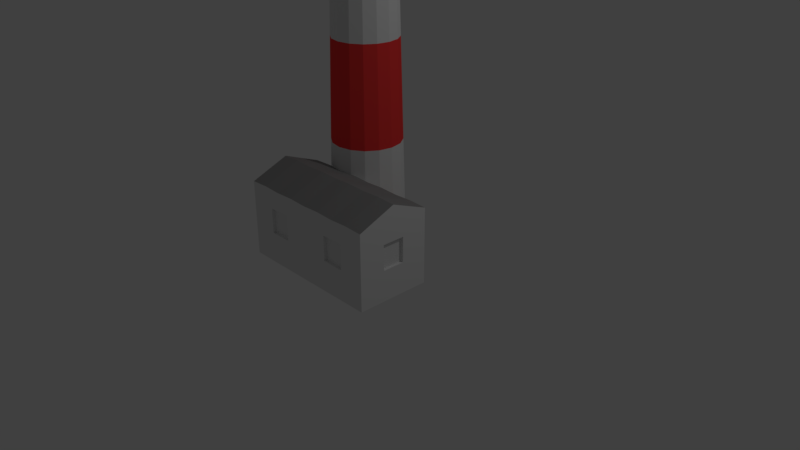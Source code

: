 # Source: lighthouse.blend  (saved by Blender 2.79.0; exported with 4.5.12 LTS)
import bpy
from mathutils import Matrix  # noqa: F401  (used for matrix-valued properties, if any)

bpy.ops.wm.read_factory_settings(use_empty=True)
scene = bpy.context.scene
scene.name = 'Scene'

# ---- collections
col_collection_1 = bpy.data.collections.new('Collection 1'); scene.collection.children.link(col_collection_1)

# ---- materials (node trees are filled in below, after node groups)
mat_white = bpy.data.materials.new('white')
mat_white.alpha_threshold = 0.0
mat_white.use_transparent_shadow = False
mat_white.roughness = 0.5
mat_grey = bpy.data.materials.new('grey')
mat_grey.alpha_threshold = 0.0
mat_grey.use_transparent_shadow = False
mat_grey.diffuse_color = (1.0, 0.0513, 0.04927, 1.0)
mat_grey.roughness = 0.5
mat_roof = bpy.data.materials.new('roof')
mat_roof.alpha_threshold = 0.0
mat_roof.use_transparent_shadow = False
mat_roof.diffuse_color = (0.3111, 0.3111, 0.3111, 1.0)
mat_roof.roughness = 0.5
mat_roof.specular_intensity = 0.09517
mat_door = bpy.data.materials.new('door')
mat_door.alpha_threshold = 0.0
mat_door.use_transparent_shadow = False
mat_door.diffuse_color = (0.8, 0.2954, 0.04497, 1.0)
mat_door.roughness = 0.5
mat_door.specular_intensity = 0.2462
mat_window = bpy.data.materials.new('window')
mat_window.alpha_threshold = 0.0
mat_window.use_transparent_shadow = False
mat_window.roughness = 0.5
mat_window.specular_intensity = 1.0

# ---- material node trees

# ---- world
world_world = bpy.data.worlds.new('World'); scene.world = world_world
world_world.color = (0.05088, 0.05088, 0.05088)
world_world.use_sun_shadow = False
world_world.sun_shadow_jitter_overblur = 0.0
world_world.cycles.sampling_method = 'MANUAL'

# ---- cameras
cam_camera = bpy.data.cameras.new('Camera')
cam_camera.clip_end = 100.0
cam_camera.lens = 35.0
cam_camera.sensor_width = 32.0
cam_camera.sensor_height = 18.0
cam_camera.ortho_scale = 7.314
cam_camera.dof.focus_distance = 0.0
cam_camera.dof.aperture_fstop = 128.0

# ---- lights
light_lamp = bpy.data.lights.new('Lamp', 'POINT')
light_lamp.transmission_factor = 0.0
light_lamp.cutoff_distance = 30.0
light_lamp.energy = 100.0
light_lamp.shadow_buffer_clip_start = 1.001
light_lamp.shadow_soft_size = 0.1
light_lamp.shadow_maximum_resolution = 0.006
light_lamp.use_absolute_resolution = True

# ---- meshes
me_cube_000 = bpy.data.meshes.new('Cube.000')
me_cube_000.from_pydata([(-0.5, 1.375, 8.0), (-0.3316, 1.342, 8.0), (-0.4996, 1.431, -5.824e-05), (-0.5003, 1.332, 8.0), (-0.3089, 1.396, -1.905e-05), (-0.3469, 1.305, 8.0), (-0.1464, 1.289, 0.0), (-0.2172, 1.218, 8.0), (-0.03806, 1.127, 0.0), (-0.1304, 1.088, 8.0), (0.0, 0.9354, 0.0), (-0.1, 0.9354, 8.0), (-0.03806, 0.744, 0.0), (-0.1304, 0.7823, 8.0), (-0.1464, 0.5818, 0.0), (-0.2172, 0.6525, 8.0), (-0.3087, 0.4734, 0.0), (-0.3469, 0.5658, 8.0), (-0.5, 0.4354, 0.0), (-0.5, 0.5354, 8.0), (-0.6913, 0.4734, 0.0), (-0.6531, 0.5658, 8.0), (-0.8536, 0.5818, 0.0), (-0.7828, 0.6525, 8.0), (-0.9619, 0.744, 0.0), (-0.8696, 0.7823, 8.0), (-1.0, 0.9354, 0.0), (-0.9, 0.9354, 8.0), (-0.9619, 1.127, 0.0), (-0.8696, 1.088, 8.0), (-0.8536, 1.289, 0.0), (-0.7828, 1.218, 8.0), (-0.6911, 1.396, -1.758e-05), (-0.653, 1.304, 8.0), (-0.1889, 1.247, 8.0), (-0.09349, 1.104, 8.0), (-0.06, 0.9354, 8.0), (-0.09349, 0.767, 8.0), (-0.1889, 0.6243, 8.0), (-0.3316, 0.5289, 8.0), (-0.5, 0.4954, 8.0), (-0.6684, 0.5289, 8.0), (-0.8111, 0.6243, 8.0), (-0.9065, 0.767, 8.0), (-0.94, 0.9354, 8.0), (-0.9065, 1.104, 8.0), (-0.8111, 1.247, 8.0), (-0.6684, 1.342, 8.0), (-0.5, 1.222, 8.08), (-0.6096, 1.2, 8.08), (-0.7025, 1.138, 8.08), (-0.7646, 1.045, 8.08), (-0.7864, 0.9354, 8.08), (-0.7646, 0.8258, 8.08), (-0.7025, 0.7329, 8.08), (-0.6096, 0.6708, 8.08), (-0.5, 0.649, 8.08), (-0.3904, 0.6708, 8.08), (-0.2975, 0.7329, 8.08), (-0.2354, 0.8258, 8.08), (-0.2136, 0.9354, 8.08), (-0.2354, 1.045, 8.08), (-0.2975, 1.138, 8.08), (-0.3904, 1.2, 8.08), (-0.5, 1.375, 8.08), (-0.6684, 1.342, 8.08), (-0.8111, 1.247, 8.08), (-0.9065, 1.104, 8.08), (-0.94, 0.9354, 8.08), (-0.9065, 0.767, 8.08), (-0.8111, 0.6243, 8.08), (-0.6684, 0.5289, 8.08), (-0.5, 0.4954, 8.08), (-0.3316, 0.5289, 8.08), (-0.1889, 0.6243, 8.08), (-0.09349, 0.767, 8.08), (-0.06, 0.9354, 8.08), (-0.09349, 1.104, 8.08), (-0.1889, 1.247, 8.08), (-0.3316, 1.342, 8.08), (-0.5, 1.222, 9.08), (-0.6096, 1.2, 9.08), (-0.7025, 1.138, 9.08), (-0.7646, 1.045, 9.08), (-0.7864, 0.9354, 9.08), (-0.7646, 0.8258, 9.08), (-0.7025, 0.7329, 9.08), (-0.6096, 0.6708, 9.08), (-0.5, 0.649, 9.08), (-0.3904, 0.6708, 9.08), (-0.2975, 0.7329, 9.08), (-0.2354, 0.8258, 9.08), (-0.2136, 0.9354, 9.08), (-0.2354, 1.045, 9.08), (-0.2975, 1.138, 9.08), (-0.3904, 1.2, 9.08), (-0.5, 1.25, 9.1), (-0.6205, 1.226, 9.1), (-0.7227, 1.158, 9.1), (-0.791, 1.056, 9.1), (-0.815, 0.9354, 9.1), (-0.791, 0.8148, 9.1), (-0.7227, 0.7127, 9.1), (-0.6205, 0.6444, 9.1), (-0.5, 0.6204, 9.1), (-0.3795, 0.6444, 9.1), (-0.2773, 0.7127, 9.1), (-0.209, 0.8148, 9.1), (-0.185, 0.9354, 9.1), (-0.209, 1.056, 9.1), (-0.2773, 1.158, 9.1), (-0.3795, 1.226, 9.1), (-0.5, 0.9354, 9.436), (-0.4997, 1.397, 2.667), (-0.5004, 1.364, 5.333), (-0.3342, 1.335, 5.333), (-0.3216, 1.366, 2.667), (-0.1936, 1.242, 5.333), (-0.17, 1.265, 2.667), (-0.09965, 1.101, 5.333), (-0.06886, 1.114, 2.667), (-0.06667, 0.9354, 5.333), (-0.03333, 0.9354, 2.667), (-0.09965, 0.7696, 5.333), (-0.06886, 0.7568, 2.667), (-0.1936, 0.629, 5.333), (-0.17, 0.6054, 2.667), (-0.3342, 0.535, 5.333), (-0.3214, 0.5042, 2.667), (-0.5, 0.5021, 5.333), (-0.5, 0.4687, 2.667), (-0.6658, 0.535, 5.333), (-0.6786, 0.5042, 2.667), (-0.8064, 0.629, 5.333), (-0.83, 0.6054, 2.667), (-0.9003, 0.7696, 5.333), (-0.9311, 0.7568, 2.667), (-0.9333, 0.9354, 5.333), (-0.9667, 0.9354, 2.667), (-0.9003, 1.101, 5.333), (-0.9311, 1.114, 2.667), (-0.8064, 1.242, 5.333), (-0.83, 1.265, 2.667), (-0.6656, 1.335, 5.333), (-0.6783, 1.365, 2.667), (-0.5006, 1.352, 6.372), (-0.5001, 1.345, 6.961), (-0.3981, 1.392, 1.628), (-0.3953, 1.399, 1.039), (-0.6019, 1.392, 1.628), (-0.6047, 1.399, 1.039), (-0.4995, 1.418, 1.038), (-0.4999, 1.411, 1.628), (-0.5008, 1.385, 3.705), (-0.5003, 1.378, 4.294), (-0.4171, 1.331, 6.961), (-0.4143, 1.337, 6.372), (-0.4076, 1.361, 4.295), (-0.4048, 1.368, 3.705), (-0.5827, 1.33, 6.961), (-0.5855, 1.336, 6.372), (-0.5923, 1.361, 4.295), (-0.5951, 1.368, 3.705), (-0.3999, 1.352, 1.627), (-0.3971, 1.359, 1.038), (-0.6001, 1.352, 1.627), (-0.6029, 1.359, 1.038), (-0.4189, 1.291, 6.96), (-0.4161, 1.298, 6.371), (-0.4094, 1.322, 4.294), (-0.4066, 1.328, 3.704), (-0.5811, 1.291, 6.96), (-0.5839, 1.298, 6.371), (-0.5906, 1.322, 4.294), (-0.5934, 1.328, 3.704), (-0.5, 1.375, 8.374), (-0.6684, 1.342, 8.374), (-0.8111, 1.247, 8.374), (-0.9065, 1.104, 8.374), (-0.94, 0.9354, 8.374), (-0.9065, 0.767, 8.374), (-0.8111, 0.6243, 8.374), (-0.6684, 0.5289, 8.374), (-0.5, 0.4954, 8.374), (-0.3316, 0.5289, 8.374), (-0.1889, 0.6243, 8.374), (-0.09349, 0.767, 8.374), (-0.06, 0.9354, 8.374), (-0.09349, 1.104, 8.374), (-0.1889, 1.247, 8.374), (-0.3316, 1.342, 8.374), (-0.94, 0.9354, 8.276), (-0.94, 0.9354, 8.178), (-0.9065, 1.104, 8.178), (-0.9065, 1.104, 8.276), (-0.06, 0.9354, 8.276), (-0.06, 0.9354, 8.178), (-0.09349, 0.767, 8.178), (-0.09349, 0.767, 8.276), (-0.9065, 0.767, 8.276), (-0.9065, 0.767, 8.178), (-0.09349, 1.104, 8.276), (-0.09349, 1.104, 8.178), (-0.8111, 0.6243, 8.276), (-0.8111, 0.6243, 8.178), (-0.1889, 1.247, 8.276), (-0.1889, 1.247, 8.178), (-0.6684, 0.5289, 8.276), (-0.6684, 0.5289, 8.178), (-0.3316, 1.342, 8.276), (-0.3316, 1.342, 8.178), (-0.5, 0.4954, 8.276), (-0.5, 0.4954, 8.178), (-0.6684, 1.342, 8.276), (-0.6684, 1.342, 8.178), (-0.5, 1.375, 8.178), (-0.5, 1.375, 8.276), (-0.3316, 0.5289, 8.276), (-0.3316, 0.5289, 8.178), (-0.8111, 1.247, 8.276), (-0.8111, 1.247, 8.178), (-0.1889, 0.6243, 8.276), (-0.1889, 0.6243, 8.178), (-0.9379, 0.946, 8.287), (-0.9086, 1.093, 8.287), (-0.9086, 1.093, 8.364), (-0.9379, 0.946, 8.364), (-0.06212, 0.9247, 8.287), (-0.09138, 0.7776, 8.287), (-0.09138, 0.7776, 8.364), (-0.06212, 0.9247, 8.364), (-0.9086, 0.7776, 8.287), (-0.9379, 0.9247, 8.287), (-0.9379, 0.9247, 8.364), (-0.9086, 0.7776, 8.364), (-0.09138, 1.093, 8.287), (-0.06212, 0.946, 8.287), (-0.06212, 0.946, 8.364), (-0.09138, 1.093, 8.364), (-0.8172, 0.6333, 8.287), (-0.9005, 0.758, 8.287), (-0.9005, 0.758, 8.364), (-0.8172, 0.6333, 8.364), (-0.1828, 1.237, 8.287), (-0.09952, 1.113, 8.287), (-0.09952, 1.113, 8.364), (-0.1828, 1.237, 8.364), (-0.6774, 0.5349, 8.287), (-0.8021, 0.6182, 8.287), (-0.8021, 0.6182, 8.364), (-0.6774, 0.5349, 8.364), (-0.3226, 1.336, 8.287), (-0.1979, 1.253, 8.287), (-0.1979, 1.253, 8.364), (-0.3226, 1.336, 8.364), (-0.5106, 0.4975, 8.287), (-0.6577, 0.5268, 8.287), (-0.6577, 0.5268, 8.364), (-0.5106, 0.4975, 8.364), (-0.6577, 1.344, 8.287), (-0.5106, 1.373, 8.287), (-0.5106, 1.373, 8.364), (-0.6577, 1.344, 8.364), (-0.4894, 1.373, 8.287), (-0.3423, 1.344, 8.287), (-0.3423, 1.344, 8.364), (-0.4894, 1.373, 8.364), (-0.3423, 0.5268, 8.287), (-0.4894, 0.4975, 8.287), (-0.4894, 0.4975, 8.364), (-0.3423, 0.5268, 8.364), (-0.8021, 1.253, 8.287), (-0.6774, 1.336, 8.287), (-0.6774, 1.336, 8.364), (-0.8021, 1.253, 8.364), (-0.1979, 0.6182, 8.287), (-0.3226, 0.5349, 8.287), (-0.3226, 0.5349, 8.364), (-0.1979, 0.6182, 8.364), (-0.9005, 1.113, 8.287), (-0.8172, 1.237, 8.287), (-0.8172, 1.237, 8.364), (-0.9005, 1.113, 8.364), (-0.09952, 0.758, 8.287), (-0.1828, 0.6333, 8.287), (-0.1828, 0.6333, 8.364), (-0.09952, 0.758, 8.364), (-0.09952, 0.758, 8.091), (-0.1828, 0.6333, 8.091), (-0.1828, 0.6333, 8.167), (-0.09952, 0.758, 8.167), (-0.09952, 0.758, 8.189), (-0.1828, 0.6333, 8.189), (-0.1828, 0.6333, 8.265), (-0.09952, 0.758, 8.265), (-0.9005, 1.113, 8.091), (-0.8172, 1.237, 8.091), (-0.8172, 1.237, 8.167), (-0.9005, 1.113, 8.167), (-0.9005, 1.113, 8.189), (-0.8172, 1.237, 8.189), (-0.8172, 1.237, 8.265), (-0.9005, 1.113, 8.265), (-0.1979, 0.6182, 8.091), (-0.3226, 0.5349, 8.091), (-0.3226, 0.5349, 8.167), (-0.1979, 0.6182, 8.167), (-0.1979, 0.6182, 8.189), (-0.3226, 0.5349, 8.189), (-0.3226, 0.5349, 8.265), (-0.1979, 0.6182, 8.265), (-0.8021, 1.253, 8.091), (-0.6774, 1.336, 8.091), (-0.6774, 1.336, 8.167), (-0.8021, 1.253, 8.167), (-0.8021, 1.253, 8.189), (-0.6774, 1.336, 8.189), (-0.6774, 1.336, 8.265), (-0.8021, 1.253, 8.265), (-0.3423, 0.5268, 8.091), (-0.4894, 0.4975, 8.091), (-0.4894, 0.4975, 8.167), (-0.3423, 0.5268, 8.167), (-0.3423, 0.5268, 8.189), (-0.4894, 0.4975, 8.189), (-0.4894, 0.4975, 8.265), (-0.3423, 0.5268, 8.265), (-0.4894, 1.373, 8.091), (-0.3423, 1.344, 8.091), (-0.3423, 1.344, 8.167), (-0.4894, 1.373, 8.167), (-0.4894, 1.373, 8.189), (-0.3423, 1.344, 8.189), (-0.3423, 1.344, 8.265), (-0.4894, 1.373, 8.265), (-0.6577, 1.344, 8.091), (-0.5106, 1.373, 8.091), (-0.5106, 1.373, 8.167), (-0.6577, 1.344, 8.167), (-0.6577, 1.344, 8.189), (-0.5106, 1.373, 8.189), (-0.5106, 1.373, 8.265), (-0.6577, 1.344, 8.265), (-0.5106, 0.4975, 8.091), (-0.6577, 0.5268, 8.091), (-0.6577, 0.5268, 8.167), (-0.5106, 0.4975, 8.167), (-0.5106, 0.4975, 8.189), (-0.6577, 0.5268, 8.189), (-0.6577, 0.5268, 8.265), (-0.5106, 0.4975, 8.265), (-0.3226, 1.336, 8.091), (-0.1979, 1.253, 8.091), (-0.1979, 1.253, 8.167), (-0.3226, 1.336, 8.167), (-0.3226, 1.336, 8.189), (-0.1979, 1.253, 8.189), (-0.1979, 1.253, 8.265), (-0.3226, 1.336, 8.265), (-0.6774, 0.5349, 8.091), (-0.8021, 0.6182, 8.091), (-0.8021, 0.6182, 8.167), (-0.6774, 0.5349, 8.167), (-0.6774, 0.5349, 8.189), (-0.8021, 0.6182, 8.189), (-0.8021, 0.6182, 8.265), (-0.6774, 0.5349, 8.265), (-0.1828, 1.237, 8.091), (-0.09952, 1.113, 8.091), (-0.09952, 1.113, 8.167), (-0.1828, 1.237, 8.167), (-0.1828, 1.237, 8.189), (-0.09952, 1.113, 8.189), (-0.09952, 1.113, 8.265), (-0.1828, 1.237, 8.265), (-0.8172, 0.6333, 8.091), (-0.9005, 0.758, 8.091), (-0.9005, 0.758, 8.167), (-0.8172, 0.6333, 8.167), (-0.8172, 0.6333, 8.189), (-0.9005, 0.758, 8.189), (-0.9005, 0.758, 8.265), (-0.8172, 0.6333, 8.265), (-0.09138, 1.093, 8.091), (-0.06212, 0.946, 8.091), (-0.06212, 0.946, 8.167), (-0.09138, 1.093, 8.167), (-0.09138, 1.093, 8.189), (-0.06212, 0.946, 8.189), (-0.06212, 0.946, 8.265), (-0.09138, 1.093, 8.265), (-0.9086, 0.7776, 8.091), (-0.9379, 0.9247, 8.091), (-0.9379, 0.9247, 8.167), (-0.9086, 0.7776, 8.167), (-0.9086, 0.7776, 8.189), (-0.9379, 0.9247, 8.189), (-0.9379, 0.9247, 8.265), (-0.9086, 0.7776, 8.265), (-0.06212, 0.9247, 8.091), (-0.09138, 0.7776, 8.091), (-0.09138, 0.7776, 8.167), (-0.06212, 0.9247, 8.167), (-0.06212, 0.9247, 8.189), (-0.09138, 0.7776, 8.189), (-0.09138, 0.7776, 8.265), (-0.06212, 0.9247, 8.265), (-0.9379, 0.946, 8.091), (-0.9086, 1.093, 8.091), (-0.9086, 1.093, 8.167), (-0.9379, 0.946, 8.167), (-0.9379, 0.946, 8.189), (-0.9086, 1.093, 8.189), (-0.9086, 1.093, 8.265), (-0.9379, 0.946, 8.265), (-0.6096, 1.2, 8.09), (-0.6642, 1.332, 8.089), (-0.5, 1.365, 8.089), (-0.5, 1.222, 8.09), (-0.7025, 1.138, 8.09), (-0.8035, 1.239, 8.089), (-0.7646, 1.045, 8.09), (-0.8965, 1.1, 8.089), (-0.7864, 0.9354, 8.09), (-0.9292, 0.9354, 8.089), (-0.7646, 0.8258, 8.09), (-0.8965, 0.7712, 8.089), (-0.7025, 0.7329, 8.09), (-0.8035, 0.6319, 8.089), (-0.6096, 0.6708, 8.09), (-0.6642, 0.5389, 8.089), (-0.5, 0.649, 8.09), (-0.5, 0.5062, 8.089), (-0.3904, 0.6708, 8.09), (-0.3358, 0.5389, 8.089), (-0.2975, 0.7329, 8.09), (-0.1965, 0.6319, 8.089), (-0.2354, 0.8258, 8.09), (-0.1035, 0.7712, 8.089), (-0.2136, 0.9354, 8.09), (-0.07084, 0.9354, 8.089), (-0.2354, 1.045, 8.09), (-0.1035, 1.1, 8.089), (-0.2975, 1.138, 8.09), (-0.1965, 1.239, 8.089), (-0.3904, 1.2, 8.09), (-0.3358, 1.332, 8.089), (-0.9298, 0.9354, 8.276), (-0.9281, 0.9441, 8.287), (-0.8988, 1.091, 8.287), (-0.8971, 1.1, 8.276), (-0.8988, 1.091, 8.364), (-0.8971, 1.1, 8.374), (-0.9281, 0.9441, 8.364), (-0.9298, 0.9354, 8.374), (-0.0702, 0.9354, 8.276), (-0.07192, 0.9267, 8.287), (-0.1012, 0.7796, 8.287), (-0.1029, 0.7709, 8.276), (-0.1012, 0.7796, 8.364), (-0.1029, 0.7709, 8.374), (-0.07192, 0.9267, 8.364), (-0.0702, 0.9354, 8.374), (-0.8971, 0.7709, 8.276), (-0.8988, 0.7796, 8.287), (-0.9281, 0.9267, 8.287), (-0.9281, 0.9267, 8.364), (-0.8988, 0.7796, 8.364), (-0.8971, 0.7709, 8.374), (-0.1029, 1.1, 8.276), (-0.1012, 1.091, 8.287), (-0.07192, 0.9441, 8.287), (-0.07192, 0.9441, 8.364), (-0.1012, 1.091, 8.364), (-0.1029, 1.1, 8.374), (-0.8039, 0.6315, 8.276), (-0.8088, 0.6388, 8.287), (-0.8922, 0.7635, 8.287), (-0.8922, 0.7635, 8.364), (-0.8088, 0.6388, 8.364), (-0.8039, 0.6315, 8.374), (-0.1961, 1.239, 8.276), (-0.1912, 1.232, 8.287), (-0.1078, 1.107, 8.287), (-0.1078, 1.107, 8.364), (-0.1912, 1.232, 8.364), (-0.1961, 1.239, 8.374), (-0.6645, 0.5383, 8.276), (-0.6718, 0.5432, 8.287), (-0.7966, 0.6265, 8.287), (-0.7966, 0.6265, 8.364), (-0.6718, 0.5432, 8.364), (-0.6645, 0.5383, 8.374), (-0.3355, 1.332, 8.276), (-0.3282, 1.328, 8.287), (-0.2034, 1.244, 8.287), (-0.2034, 1.244, 8.364), (-0.3282, 1.328, 8.364), (-0.3355, 1.332, 8.374), (-0.5, 0.5056, 8.276), (-0.5087, 0.5073, 8.287), (-0.6558, 0.5366, 8.287), (-0.6558, 0.5366, 8.364), (-0.5087, 0.5073, 8.364), (-0.5, 0.5056, 8.374), (-0.6645, 1.332, 8.276), (-0.6558, 1.334, 8.287), (-0.5087, 1.363, 8.287), (-0.5, 1.365, 8.276), (-0.5087, 1.363, 8.364), (-0.5, 1.365, 8.374), (-0.6558, 1.334, 8.364), (-0.6645, 1.332, 8.374), (-0.4913, 1.363, 8.287), (-0.3442, 1.334, 8.287), (-0.3442, 1.334, 8.364), (-0.4913, 1.363, 8.364), (-0.3355, 0.5383, 8.276), (-0.3442, 0.5366, 8.287), (-0.4913, 0.5073, 8.287), (-0.4913, 0.5073, 8.364), (-0.3442, 0.5366, 8.364), (-0.3355, 0.5383, 8.374), (-0.8039, 1.239, 8.276), (-0.7966, 1.244, 8.287), (-0.6718, 1.328, 8.287), (-0.6718, 1.328, 8.364), (-0.7966, 1.244, 8.364), (-0.8039, 1.239, 8.374), (-0.1961, 0.6315, 8.276), (-0.2034, 0.6265, 8.287), (-0.3282, 0.5432, 8.287), (-0.3282, 0.5432, 8.364), (-0.2034, 0.6265, 8.364), (-0.1961, 0.6315, 8.374), (-0.8922, 1.107, 8.287), (-0.8088, 1.232, 8.287), (-0.8088, 1.232, 8.364), (-0.8922, 1.107, 8.364), (-0.1078, 0.7635, 8.287), (-0.1912, 0.6388, 8.287), (-0.1912, 0.6388, 8.364), (-0.1078, 0.7635, 8.364), (-0.1078, 0.7635, 8.091), (-0.1912, 0.6388, 8.091), (-0.1912, 0.6388, 8.167), (-0.1961, 0.6315, 8.178), (-0.1078, 0.7635, 8.167), (-0.1029, 0.7709, 8.178), (-0.1078, 0.7635, 8.189), (-0.1912, 0.6388, 8.189), (-0.1912, 0.6388, 8.265), (-0.1078, 0.7635, 8.265), (-0.8922, 1.107, 8.091), (-0.8088, 1.232, 8.091), (-0.8088, 1.232, 8.167), (-0.8039, 1.239, 8.178), (-0.8922, 1.107, 8.167), (-0.8971, 1.1, 8.178), (-0.8922, 1.107, 8.189), (-0.8088, 1.232, 8.189), (-0.8088, 1.232, 8.265), (-0.8922, 1.107, 8.265), (-0.2034, 0.6265, 8.091), (-0.3282, 0.5432, 8.091), (-0.3282, 0.5432, 8.167), (-0.3355, 0.5383, 8.178), (-0.2034, 0.6265, 8.167), (-0.2034, 0.6265, 8.189), (-0.3282, 0.5432, 8.189), (-0.3282, 0.5432, 8.265), (-0.2034, 0.6265, 8.265), (-0.7966, 1.244, 8.091), (-0.6718, 1.328, 8.091), (-0.6718, 1.328, 8.167), (-0.6645, 1.332, 8.178), (-0.7966, 1.244, 8.167), (-0.7966, 1.244, 8.189), (-0.6718, 1.328, 8.189), (-0.6718, 1.328, 8.265), (-0.7966, 1.244, 8.265), (-0.3442, 0.5366, 8.091), (-0.4913, 0.5073, 8.091), (-0.4913, 0.5073, 8.167), (-0.5, 0.5056, 8.178), (-0.3442, 0.5366, 8.167), (-0.3442, 0.5366, 8.189), (-0.4913, 0.5073, 8.189), (-0.4913, 0.5073, 8.265), (-0.3442, 0.5366, 8.265), (-0.4913, 1.363, 8.091), (-0.3442, 1.334, 8.091), (-0.3442, 1.334, 8.167), (-0.3355, 1.332, 8.178), (-0.4913, 1.363, 8.167), (-0.5, 1.365, 8.178), (-0.4913, 1.363, 8.189), (-0.3442, 1.334, 8.189), (-0.3442, 1.334, 8.265), (-0.4913, 1.363, 8.265), (-0.6558, 1.334, 8.091), (-0.5087, 1.363, 8.091), (-0.5087, 1.363, 8.167), (-0.6558, 1.334, 8.167), (-0.6558, 1.334, 8.189), (-0.5087, 1.363, 8.189), (-0.5087, 1.363, 8.265), (-0.6558, 1.334, 8.265), (-0.5087, 0.5073, 8.091), (-0.6558, 0.5366, 8.091), (-0.6558, 0.5366, 8.167), (-0.6645, 0.5383, 8.178), (-0.5087, 0.5073, 8.167), (-0.5087, 0.5073, 8.189), (-0.6558, 0.5366, 8.189), (-0.6558, 0.5366, 8.265), (-0.5087, 0.5073, 8.265), (-0.3282, 1.328, 8.091), (-0.2034, 1.244, 8.091), (-0.2034, 1.244, 8.167), (-0.1961, 1.239, 8.178), (-0.3282, 1.328, 8.167), (-0.3282, 1.328, 8.189), (-0.2034, 1.244, 8.189), (-0.2034, 1.244, 8.265), (-0.3282, 1.328, 8.265), (-0.6718, 0.5432, 8.091), (-0.7966, 0.6265, 8.091), (-0.7966, 0.6265, 8.167), (-0.8039, 0.6315, 8.178), (-0.6718, 0.5432, 8.167), (-0.6718, 0.5432, 8.189), (-0.7966, 0.6265, 8.189), (-0.7966, 0.6265, 8.265), (-0.6718, 0.5432, 8.265), (-0.1912, 1.232, 8.091), (-0.1078, 1.107, 8.091), (-0.1078, 1.107, 8.167), (-0.1029, 1.1, 8.178), (-0.1912, 1.232, 8.167), (-0.1912, 1.232, 8.189), (-0.1078, 1.107, 8.189), (-0.1078, 1.107, 8.265), (-0.1912, 1.232, 8.265), (-0.8088, 0.6388, 8.091), (-0.8922, 0.7635, 8.091), (-0.8922, 0.7635, 8.167), (-0.8971, 0.7709, 8.178), (-0.8088, 0.6388, 8.167), (-0.8088, 0.6388, 8.189), (-0.8922, 0.7635, 8.189), (-0.8922, 0.7635, 8.265), (-0.8088, 0.6388, 8.265), (-0.1012, 1.091, 8.091), (-0.07192, 0.9441, 8.091), (-0.07192, 0.9441, 8.167), (-0.0702, 0.9354, 8.178), (-0.1012, 1.091, 8.167), (-0.1012, 1.091, 8.189), (-0.07192, 0.9441, 8.189), (-0.07192, 0.9441, 8.265), (-0.1012, 1.091, 8.265), (-0.8988, 0.7796, 8.091), (-0.9281, 0.9267, 8.091), (-0.9281, 0.9267, 8.167), (-0.9298, 0.9354, 8.178), (-0.8988, 0.7796, 8.167), (-0.8988, 0.7796, 8.189), (-0.9281, 0.9267, 8.189), (-0.9281, 0.9267, 8.265), (-0.8988, 0.7796, 8.265), (-0.07192, 0.9267, 8.091), (-0.1012, 0.7796, 8.091), (-0.1012, 0.7796, 8.167), (-0.07192, 0.9267, 8.167), (-0.07192, 0.9267, 8.189), (-0.1012, 0.7796, 8.189), (-0.1012, 0.7796, 8.265), (-0.07192, 0.9267, 8.265), (-0.9281, 0.9441, 8.091), (-0.8988, 1.091, 8.091), (-0.8988, 1.091, 8.167), (-0.9281, 0.9441, 8.167), (-0.9281, 0.9441, 8.189), (-0.8988, 1.091, 8.189), (-0.8988, 1.091, 8.265), (-0.9281, 0.9441, 8.265)], [], [(21, 19, 40, 41), (15, 13, 37, 38), (115, 5, 7, 117), (9, 7, 34, 35), (117, 7, 9, 119), (29, 27, 44, 45), (119, 9, 11, 121), (23, 21, 41, 42), (121, 11, 13, 123), (17, 15, 38, 39), (123, 13, 15, 125), (11, 9, 35, 36), (125, 15, 17, 127), (5, 3, 0, 1), (127, 17, 19, 129), (3, 33, 47, 0), (129, 19, 21, 131), (31, 29, 45, 46), (131, 21, 23, 133), (25, 23, 42, 43), (133, 23, 25, 135), (19, 17, 39, 40), (135, 25, 27, 137), (13, 11, 36, 37), (137, 27, 29, 139), (7, 5, 1, 34), (139, 29, 31, 141), (33, 31, 46, 47), (46, 45, 67, 66), (141, 31, 33, 143), (27, 25, 43, 44), (49, 50, 82, 81), (43, 42, 70, 69), (40, 39, 73, 72), (0, 47, 65, 64), (37, 36, 76, 75), (34, 1, 79, 78), (47, 46, 66, 65), (44, 43, 69, 68), (41, 40, 72, 71), (38, 37, 75, 74), (35, 34, 78, 77), (45, 44, 68, 67), (42, 41, 71, 70), (39, 38, 74, 73), (36, 35, 77, 76), (1, 0, 64, 79), (49, 48, 64, 65), (50, 49, 65, 66), (51, 50, 66, 67), (52, 51, 67, 68), (53, 52, 68, 69), (54, 53, 69, 70), (55, 54, 70, 71), (56, 55, 71, 72), (57, 56, 72, 73), (58, 57, 73, 74), (59, 58, 74, 75), (60, 59, 75, 76), (61, 60, 76, 77), (62, 61, 77, 78), (63, 62, 78, 79), (48, 63, 79, 64), (86, 87, 103, 102), (57, 58, 90, 89), (50, 51, 83, 82), (58, 59, 91, 90), (51, 52, 84, 83), (59, 60, 92, 91), (52, 53, 85, 84), (60, 61, 93, 92), (53, 54, 86, 85), (61, 62, 94, 93), (54, 55, 87, 86), (62, 63, 95, 94), (55, 56, 88, 87), (48, 49, 81, 80), (63, 48, 80, 95), (56, 57, 89, 88), (111, 96, 112), (94, 95, 111, 110), (87, 88, 104, 103), (80, 81, 97, 96), (95, 80, 96, 111), (88, 89, 105, 104), (81, 82, 98, 97), (89, 90, 106, 105), (82, 83, 99, 98), (90, 91, 107, 106), (83, 84, 100, 99), (91, 92, 108, 107), (84, 85, 101, 100), (92, 93, 109, 108), (85, 86, 102, 101), (93, 94, 110, 109), (112, 96, 97), (97, 98, 112), (98, 99, 112), (99, 100, 112), (100, 101, 112), (101, 102, 112), (102, 103, 112), (103, 104, 112), (104, 105, 112), (105, 106, 112), (106, 107, 112), (107, 108, 112), (108, 109, 112), (109, 110, 112), (110, 111, 112), (30, 142, 144, 32), (142, 141, 143, 144), (28, 140, 142, 30), (140, 139, 141, 142), (26, 138, 140, 28), (138, 137, 139, 140), (24, 136, 138, 26), (136, 135, 137, 138), (22, 134, 136, 24), (134, 133, 135, 136), (20, 132, 134, 22), (132, 131, 133, 134), (18, 130, 132, 20), (130, 129, 131, 132), (16, 128, 130, 18), (128, 127, 129, 130), (14, 126, 128, 16), (126, 125, 127, 128), (12, 124, 126, 14), (124, 123, 125, 126), (10, 122, 124, 12), (122, 121, 123, 124), (8, 120, 122, 10), (120, 119, 121, 122), (6, 118, 120, 8), (118, 117, 119, 120), (4, 116, 118, 6), (116, 115, 117, 118), (143, 114, 154, 161, 162, 153, 113, 144), (156, 145, 160, 172, 168), (144, 113, 152, 149, 150, 151, 2, 32), (146, 155, 167, 171, 159), (3, 5, 115, 114, 145, 156, 155, 146), (162, 161, 173, 174), (114, 115, 116, 113, 153, 158, 157, 154), (153, 162, 174, 170, 158), (160, 159, 171, 172), (33, 3, 146, 159, 160, 145, 114, 143), (152, 147, 163, 165, 149), (148, 151, 150, 166, 164), (174, 173, 169, 170), (166, 165, 163, 164), (154, 157, 169, 173, 161), (147, 148, 164, 163), (150, 149, 165, 166), (155, 156, 168, 167), (157, 158, 170, 169), (498, 493, 494, 497), (486, 498, 497, 496), (481, 486, 496, 495), (493, 481, 495, 494), (492, 487, 488, 491), (480, 492, 491, 490), (475, 480, 490, 489), (487, 475, 489, 488), (486, 481, 482, 485), (474, 486, 485, 484), (469, 474, 484, 483), (481, 469, 483, 482), (480, 475, 476, 479), (468, 480, 479, 478), (463, 468, 478, 477), (475, 463, 477, 476), (474, 469, 470, 473), (462, 474, 473, 472), (455, 462, 472, 471), (469, 455, 471, 470), (468, 463, 464, 467), (454, 468, 467, 466), (447, 454, 466, 465), (463, 447, 465, 464), (462, 455, 456, 461), (460, 462, 461, 459), (458, 460, 459, 457), (455, 458, 457, 456), (454, 447, 448, 453), (452, 454, 453, 451), (450, 452, 451, 449), (447, 450, 449, 448), (418, 445, 446, 417), (445, 443, 444, 446), (443, 441, 442, 444), (441, 439, 440, 442), (439, 437, 438, 440), (437, 435, 436, 438), (435, 433, 434, 436), (433, 431, 432, 434), (431, 429, 430, 432), (429, 427, 428, 430), (427, 425, 426, 428), (425, 423, 424, 426), (423, 421, 422, 424), (421, 419, 420, 422), (419, 415, 416, 420), (415, 418, 417, 416), (191, 223, 224, 194), (194, 224, 225, 178), (178, 225, 226, 179), (179, 226, 223, 191), (195, 227, 228, 198), (198, 228, 229, 186), (186, 229, 230, 187), (187, 230, 227, 195), (199, 231, 232, 191), (191, 232, 233, 179), (179, 233, 234, 180), (180, 234, 231, 199), (201, 235, 236, 195), (195, 236, 237, 187), (187, 237, 238, 188), (188, 238, 235, 201), (203, 239, 240, 199), (199, 240, 241, 180), (180, 241, 242, 181), (181, 242, 239, 203), (205, 243, 244, 201), (201, 244, 245, 188), (188, 245, 246, 189), (189, 246, 243, 205), (207, 247, 248, 203), (203, 248, 249, 181), (181, 249, 250, 182), (182, 250, 247, 207), (209, 251, 252, 205), (205, 252, 253, 189), (189, 253, 254, 190), (190, 254, 251, 209), (211, 255, 256, 207), (207, 256, 257, 182), (182, 257, 258, 183), (183, 258, 255, 211), (213, 259, 260, 216), (216, 260, 261, 175), (175, 261, 262, 176), (176, 262, 259, 213), (216, 263, 264, 209), (209, 264, 265, 190), (190, 265, 266, 175), (175, 266, 263, 216), (217, 267, 268, 211), (211, 268, 269, 183), (183, 269, 270, 184), (184, 270, 267, 217), (219, 271, 272, 213), (213, 272, 273, 176), (176, 273, 274, 177), (177, 274, 271, 219), (221, 275, 276, 217), (217, 276, 277, 184), (184, 277, 278, 185), (185, 278, 275, 221), (194, 279, 280, 219), (219, 280, 281, 177), (177, 281, 282, 178), (178, 282, 279, 194), (198, 283, 284, 221), (221, 284, 285, 185), (185, 285, 286, 186), (186, 286, 283, 198), (75, 287, 288, 74), (74, 288, 289, 222), (222, 289, 290, 197), (197, 290, 287, 75), (197, 291, 292, 222), (222, 292, 293, 221), (221, 293, 294, 198), (198, 294, 291, 197), (67, 295, 296, 66), (66, 296, 297, 220), (220, 297, 298, 193), (193, 298, 295, 67), (193, 299, 300, 220), (220, 300, 301, 219), (219, 301, 302, 194), (194, 302, 299, 193), (74, 303, 304, 73), (73, 304, 305, 218), (218, 305, 306, 222), (222, 306, 303, 74), (222, 307, 308, 218), (218, 308, 309, 217), (217, 309, 310, 221), (221, 310, 307, 222), (66, 311, 312, 65), (65, 312, 313, 214), (214, 313, 314, 220), (220, 314, 311, 66), (220, 315, 316, 214), (214, 316, 317, 213), (213, 317, 318, 219), (219, 318, 315, 220), (73, 319, 320, 72), (72, 320, 321, 212), (212, 321, 322, 218), (218, 322, 319, 73), (218, 323, 324, 212), (212, 324, 325, 211), (211, 325, 326, 217), (217, 326, 323, 218), (64, 327, 328, 79), (79, 328, 329, 210), (210, 329, 330, 215), (215, 330, 327, 64), (215, 331, 332, 210), (210, 332, 333, 209), (209, 333, 334, 216), (216, 334, 331, 215), (65, 335, 336, 64), (64, 336, 337, 215), (215, 337, 338, 214), (214, 338, 335, 65), (214, 339, 340, 215), (215, 340, 341, 216), (216, 341, 342, 213), (213, 342, 339, 214), (72, 343, 344, 71), (71, 344, 345, 208), (208, 345, 346, 212), (212, 346, 343, 72), (212, 347, 348, 208), (208, 348, 349, 207), (207, 349, 350, 211), (211, 350, 347, 212), (79, 351, 352, 78), (78, 352, 353, 206), (206, 353, 354, 210), (210, 354, 351, 79), (210, 355, 356, 206), (206, 356, 357, 205), (205, 357, 358, 209), (209, 358, 355, 210), (71, 359, 360, 70), (70, 360, 361, 204), (204, 361, 362, 208), (208, 362, 359, 71), (208, 363, 364, 204), (204, 364, 365, 203), (203, 365, 366, 207), (207, 366, 363, 208), (78, 367, 368, 77), (77, 368, 369, 202), (202, 369, 370, 206), (206, 370, 367, 78), (206, 371, 372, 202), (202, 372, 373, 201), (201, 373, 374, 205), (205, 374, 371, 206), (70, 375, 376, 69), (69, 376, 377, 200), (200, 377, 378, 204), (204, 378, 375, 70), (204, 379, 380, 200), (200, 380, 381, 199), (199, 381, 382, 203), (203, 382, 379, 204), (77, 383, 384, 76), (76, 384, 385, 196), (196, 385, 386, 202), (202, 386, 383, 77), (202, 387, 388, 196), (196, 388, 389, 195), (195, 389, 390, 201), (201, 390, 387, 202), (69, 391, 392, 68), (68, 392, 393, 192), (192, 393, 394, 200), (200, 394, 391, 69), (200, 395, 396, 192), (192, 396, 397, 191), (191, 397, 398, 199), (199, 398, 395, 200), (76, 399, 400, 75), (75, 400, 401, 197), (197, 401, 402, 196), (196, 402, 399, 76), (196, 403, 404, 197), (197, 404, 405, 198), (198, 405, 406, 195), (195, 406, 403, 196), (68, 407, 408, 67), (67, 408, 409, 193), (193, 409, 410, 192), (192, 410, 407, 68), (192, 411, 412, 193), (193, 412, 413, 194), (194, 413, 414, 191), (191, 414, 411, 192), (499, 487, 501, 500), (487, 492, 502, 501), (492, 504, 503, 502), (504, 499, 500, 503), (505, 508, 507, 506), (508, 510, 509, 507), (510, 512, 511, 509), (512, 505, 506, 511), (508, 493, 514, 513), (493, 498, 515, 514), (498, 510, 516, 515), (510, 508, 513, 516), (517, 499, 519, 518), (499, 504, 520, 519), (504, 522, 521, 520), (522, 517, 518, 521), (523, 505, 525, 524), (505, 512, 526, 525), (512, 528, 527, 526), (528, 523, 524, 527), (529, 517, 531, 530), (517, 522, 532, 531), (522, 534, 533, 532), (534, 529, 530, 533), (450, 523, 536, 535), (523, 528, 537, 536), (528, 452, 538, 537), (452, 450, 535, 538), (458, 529, 540, 539), (529, 534, 541, 540), (534, 460, 542, 541), (460, 458, 539, 542), (438, 436, 544, 543), (436, 546, 545, 544), (546, 548, 547, 545), (548, 438, 543, 547), (548, 546, 550, 549), (546, 529, 551, 550), (529, 458, 552, 551), (458, 548, 549, 552), (422, 420, 554, 553), (420, 556, 555, 554), (556, 558, 557, 555), (558, 422, 553, 557), (558, 556, 560, 559), (556, 523, 561, 560), (523, 450, 562, 561), (450, 558, 559, 562), (436, 434, 564, 563), (434, 566, 565, 564), (566, 546, 567, 565), (546, 436, 563, 567), (546, 566, 569, 568), (566, 517, 570, 569), (517, 529, 571, 570), (529, 546, 568, 571), (420, 416, 573, 572), (416, 575, 574, 573), (575, 556, 576, 574), (556, 420, 572, 576), (556, 575, 578, 577), (575, 505, 579, 578), (505, 523, 580, 579), (523, 556, 577, 580), (434, 432, 582, 581), (432, 584, 583, 582), (584, 566, 585, 583), (566, 434, 581, 585), (566, 584, 587, 586), (584, 499, 588, 587), (499, 517, 589, 588), (517, 566, 586, 589), (417, 446, 591, 590), (446, 593, 592, 591), (593, 595, 594, 592), (595, 417, 590, 594), (595, 593, 597, 596), (593, 493, 598, 597), (493, 508, 599, 598), (508, 595, 596, 599), (416, 417, 601, 600), (417, 595, 602, 601), (595, 575, 603, 602), (575, 416, 600, 603), (575, 595, 605, 604), (595, 508, 606, 605), (508, 505, 607, 606), (505, 575, 604, 607), (432, 430, 609, 608), (430, 611, 610, 609), (611, 584, 612, 610), (584, 432, 608, 612), (584, 611, 614, 613), (611, 487, 615, 614), (487, 499, 616, 615), (499, 584, 613, 616), (446, 444, 618, 617), (444, 620, 619, 618), (620, 593, 621, 619), (593, 446, 617, 621), (593, 620, 623, 622), (620, 481, 624, 623), (481, 493, 625, 624), (493, 593, 622, 625), (430, 428, 627, 626), (428, 629, 628, 627), (629, 611, 630, 628), (611, 430, 626, 630), (611, 629, 632, 631), (629, 475, 633, 632), (475, 487, 634, 633), (487, 611, 631, 634), (444, 442, 636, 635), (442, 638, 637, 636), (638, 620, 639, 637), (620, 444, 635, 639), (620, 638, 641, 640), (638, 469, 642, 641), (469, 481, 643, 642), (481, 620, 640, 643), (428, 426, 645, 644), (426, 647, 646, 645), (647, 629, 648, 646), (629, 428, 644, 648), (629, 647, 650, 649), (647, 463, 651, 650), (463, 475, 652, 651), (475, 629, 649, 652), (442, 440, 654, 653), (440, 656, 655, 654), (656, 638, 657, 655), (638, 442, 653, 657), (638, 656, 659, 658), (656, 455, 660, 659), (455, 469, 661, 660), (469, 638, 658, 661), (426, 424, 663, 662), (424, 665, 664, 663), (665, 647, 666, 664), (647, 426, 662, 666), (647, 665, 668, 667), (665, 447, 669, 668), (447, 463, 670, 669), (463, 647, 667, 670), (440, 438, 672, 671), (438, 548, 673, 672), (548, 656, 674, 673), (656, 440, 671, 674), (656, 548, 676, 675), (548, 458, 677, 676), (458, 455, 678, 677), (455, 656, 675, 678), (424, 422, 680, 679), (422, 558, 681, 680), (558, 665, 682, 681), (665, 424, 679, 682), (665, 558, 684, 683), (558, 450, 685, 684), (450, 447, 686, 685), (447, 665, 683, 686), (190, 498, 486, 189), (411, 683, 684, 412), (359, 626, 627, 360), (307, 568, 569, 308), (255, 500, 501, 256), (414, 686, 683, 411), (362, 630, 626, 359), (310, 571, 568, 307), (258, 503, 500, 255), (412, 684, 685, 413), (360, 627, 628, 361), (308, 569, 570, 309), (256, 501, 502, 257), (413, 685, 686, 414), (361, 628, 630, 362), (309, 570, 571, 310), (183, 504, 492, 182), (363, 631, 632, 364), (311, 572, 573, 312), (259, 506, 507, 260), (366, 634, 631, 363), (314, 576, 572, 311), (262, 511, 506, 259), (364, 632, 633, 365), (312, 573, 574, 313), (260, 507, 509, 261), (365, 633, 634, 366), (313, 574, 576, 314), (176, 512, 510, 175), (367, 635, 636, 368), (315, 577, 578, 316), (263, 513, 514, 264), (370, 639, 635, 367), (318, 580, 577, 315), (266, 516, 513, 263), (368, 636, 637, 369), (316, 578, 579, 317), (264, 514, 515, 265), (369, 637, 639, 370), (317, 579, 580, 318), (175, 510, 498, 190), (371, 640, 641, 372), (319, 581, 582, 320), (267, 518, 519, 268), (374, 643, 640, 371), (322, 585, 581, 319), (270, 521, 518, 267), (372, 641, 642, 373), (320, 582, 583, 321), (268, 519, 520, 269), (373, 642, 643, 374), (321, 583, 585, 322), (184, 522, 504, 183), (375, 644, 645, 376), (323, 586, 587, 324), (271, 524, 525, 272), (378, 648, 644, 375), (326, 589, 586, 323), (274, 527, 524, 271), (376, 645, 646, 377), (324, 587, 588, 325), (272, 525, 526, 273), (377, 646, 648, 378), (325, 588, 589, 326), (177, 528, 512, 176), (379, 649, 650, 380), (327, 590, 591, 328), (275, 530, 531, 276), (223, 448, 449, 224), (382, 652, 649, 379), (330, 594, 590, 327), (278, 533, 530, 275), (226, 453, 448, 223), (380, 650, 651, 381), (328, 591, 592, 329), (276, 531, 532, 277), (224, 449, 451, 225), (381, 651, 652, 382), (329, 592, 594, 330), (185, 534, 522, 184), (179, 454, 452, 178), (383, 653, 654, 384), (331, 596, 597, 332), (279, 535, 536, 280), (227, 456, 457, 228), (261, 509, 511, 262), (386, 657, 653, 383), (334, 599, 596, 331), (282, 538, 535, 279), (230, 461, 456, 227), (273, 526, 527, 274), (384, 654, 655, 385), (332, 597, 598, 333), (280, 536, 537, 281), (228, 457, 459, 229), (281, 537, 538, 282), (385, 655, 657, 386), (333, 598, 599, 334), (225, 451, 453, 226), (233, 466, 467, 234), (241, 478, 479, 242), (178, 452, 528, 177), (187, 462, 460, 186), (249, 490, 491, 250), (257, 502, 503, 258), (387, 658, 659, 388), (335, 600, 601, 336), (283, 539, 540, 284), (231, 464, 465, 232), (269, 520, 521, 270), (390, 661, 658, 387), (338, 603, 600, 335), (286, 542, 539, 283), (234, 467, 464, 231), (277, 532, 533, 278), (388, 659, 660, 389), (336, 601, 602, 337), (284, 540, 541, 285), (232, 465, 466, 233), (285, 541, 542, 286), (389, 660, 661, 390), (337, 602, 603, 338), (229, 459, 461, 230), (237, 472, 473, 238), (245, 484, 485, 246), (186, 460, 534, 185), (180, 468, 454, 179), (253, 496, 497, 254), (265, 515, 516, 266), (391, 662, 663, 392), (339, 604, 605, 340), (287, 543, 544, 288), (235, 470, 471, 236), (394, 666, 662, 391), (342, 607, 604, 339), (290, 547, 543, 287), (238, 473, 470, 235), (392, 663, 664, 393), (340, 605, 606, 341), (288, 544, 545, 289), (236, 471, 472, 237), (393, 664, 666, 394), (341, 606, 607, 342), (289, 545, 547, 290), (188, 474, 462, 187), (395, 667, 668, 396), (343, 608, 609, 344), (291, 549, 550, 292), (239, 476, 477, 240), (398, 670, 667, 395), (346, 612, 608, 343), (294, 552, 549, 291), (242, 479, 476, 239), (396, 668, 669, 397), (344, 609, 610, 345), (292, 550, 551, 293), (240, 477, 478, 241), (397, 669, 670, 398), (345, 610, 612, 346), (293, 551, 552, 294), (181, 480, 468, 180), (399, 671, 672, 400), (347, 613, 614, 348), (295, 553, 554, 296), (243, 482, 483, 244), (402, 674, 671, 399), (350, 616, 613, 347), (298, 557, 553, 295), (246, 485, 482, 243), (400, 672, 673, 401), (348, 614, 615, 349), (296, 554, 555, 297), (244, 483, 484, 245), (401, 673, 674, 402), (349, 615, 616, 350), (297, 555, 557, 298), (48, 418, 415, 49), (49, 415, 419, 50), (50, 419, 421, 51), (51, 421, 423, 52), (189, 486, 474, 188), (52, 423, 425, 53), (403, 675, 676, 404), (351, 617, 618, 352), (299, 559, 560, 300), (53, 425, 427, 54), (247, 488, 489, 248), (406, 678, 675, 403), (354, 621, 617, 351), (302, 562, 559, 299), (54, 427, 429, 55), (250, 491, 488, 247), (404, 676, 677, 405), (352, 618, 619, 353), (300, 560, 561, 301), (55, 429, 431, 56), (248, 489, 490, 249), (405, 677, 678, 406), (353, 619, 621, 354), (301, 561, 562, 302), (56, 431, 433, 57), (57, 433, 435, 58), (58, 435, 437, 59), (59, 437, 439, 60), (182, 492, 480, 181), (60, 439, 441, 61), (407, 679, 680, 408), (355, 622, 623, 356), (303, 563, 564, 304), (61, 441, 443, 62), (251, 494, 495, 252), (410, 682, 679, 407), (358, 625, 622, 355), (306, 567, 563, 303), (62, 443, 445, 63), (254, 497, 494, 251), (408, 680, 681, 409), (356, 623, 624, 357), (304, 564, 565, 305), (63, 445, 418, 48), (252, 495, 496, 253), (409, 681, 682, 410), (357, 624, 625, 358), (305, 565, 567, 306), (171, 167, 168, 172), (113, 116, 4, 2, 151, 148, 147, 152)])
me_cube_000.polygons.foreach_set('material_index', [0, 0, 0, 0, 0, 0, 0, 0, 0, 0, 0, 0, 0, 0, 0, 0, 0, 0, 0, 0, 0, 0, 0, 0, 0, 0, 0, 0, 0, 0, 0, 4, 0, 0, 0, 0, 0, 0, 0, 0, 0, 0, 0, 0, 0, 0, 0, 0, 0, 0, 0, 0, 0, 0, 0, 0, 0, 0, 0, 0, 0, 0, 0, 2, 4, 4, 4, 4, 4, 4, 4, 4, 4, 4, 4, 4, 4, 4, 4, 2, 2, 2, 2, 2, 2, 2, 2, 2, 2, 2, 2, 2, 2, 2, 2, 2, 2, 2, 2, 2, 2, 2, 2, 2, 2, 2, 2, 2, 2, 2, 0, 1, 0, 1, 0, 1, 0, 1, 0, 1, 0, 1, 0, 1, 0, 1, 0, 1, 0, 1, 0, 1, 0, 1, 0, 1, 0, 1, 1, 0, 0, 0, 0, 1, 1, 1, 0, 0, 0, 0, 4, 4, 1, 0, 0, 0, 1, 2, 2, 2, 2, 2, 2, 2, 2, 2, 2, 2, 2, 2, 2, 2, 2, 2, 2, 2, 2, 2, 2, 2, 2, 2, 2, 2, 2, 2, 2, 2, 2, 0, 0, 0, 0, 0, 0, 0, 0, 0, 0, 0, 0, 0, 0, 0, 0, 2, 2, 2, 2, 2, 2, 2, 2, 2, 2, 2, 2, 2, 2, 2, 2, 2, 2, 2, 2, 2, 2, 2, 2, 2, 2, 2, 2, 2, 2, 2, 2, 2, 2, 2, 2, 2, 2, 2, 2, 2, 2, 2, 2, 2, 2, 2, 2, 2, 2, 2, 2, 2, 2, 2, 2, 2, 2, 2, 2, 2, 2, 2, 2, 2, 2, 2, 2, 2, 2, 2, 2, 2, 2, 2, 2, 2, 2, 2, 2, 2, 2, 2, 2, 2, 2, 2, 2, 2, 2, 2, 2, 2, 2, 2, 2, 2, 2, 2, 2, 2, 2, 2, 2, 2, 2, 2, 2, 2, 2, 2, 2, 2, 2, 2, 2, 2, 2, 2, 2, 2, 2, 2, 2, 2, 2, 2, 2, 2, 2, 2, 2, 2, 2, 2, 2, 2, 2, 2, 2, 2, 2, 2, 2, 2, 2, 2, 2, 2, 2, 2, 2, 2, 2, 2, 2, 2, 2, 2, 2, 2, 2, 2, 2, 2, 2, 2, 2, 2, 2, 2, 2, 2, 2, 2, 2, 2, 2, 2, 2, 2, 2, 2, 2, 2, 2, 2, 2, 2, 2, 2, 2, 2, 2, 2, 2, 2, 2, 2, 2, 2, 2, 2, 2, 2, 2, 2, 2, 2, 2, 2, 2, 2, 2, 2, 2, 2, 2, 2, 2, 2, 2, 2, 2, 2, 2, 2, 2, 2, 2, 2, 2, 2, 2, 2, 2, 2, 2, 2, 2, 2, 2, 2, 2, 2, 2, 2, 2, 2, 2, 2, 2, 2, 2, 2, 2, 2, 2, 2, 2, 2, 2, 2, 2, 2, 2, 2, 2, 2, 2, 2, 2, 2, 2, 2, 2, 2, 2, 2, 2, 2, 2, 2, 2, 2, 2, 2, 2, 2, 2, 2, 2, 2, 2, 2, 2, 2, 2, 2, 2, 2, 2, 2, 2, 2, 2, 2, 2, 2, 2, 2, 2, 2, 2, 2, 2, 2, 2, 2, 2, 2, 2, 2, 2, 2, 2, 2, 2, 2, 2, 2, 2, 2, 2, 2, 2, 2, 2, 2, 2, 2, 2, 2, 2, 2, 2, 2, 2, 2, 2, 2, 2, 2, 2, 2, 2, 2, 2, 2, 2, 2, 2, 2, 2, 2, 2, 2, 2, 2, 2, 2, 2, 2, 2, 2, 2, 2, 2, 2, 2, 2, 2, 2, 2, 2, 2, 2, 2, 2, 2, 2, 2, 2, 2, 2, 2, 2, 2, 2, 2, 2, 2, 2, 2, 2, 2, 2, 2, 2, 2, 2, 2, 2, 2, 2, 2, 2, 2, 2, 2, 2, 2, 2, 2, 2, 2, 2, 2, 2, 2, 2, 2, 2, 2, 2, 2, 2, 2, 2, 2, 2, 2, 2, 2, 2, 2, 2, 2, 2, 2, 2, 2, 2, 2, 2, 2, 2, 2, 2, 2, 2, 2, 2, 2, 2, 2, 2, 2, 2, 2, 2, 2, 2, 2, 2, 2, 2, 2, 2, 2, 2, 2, 2, 2, 2, 2, 2, 2, 2, 2, 2, 2, 2, 2, 2, 2, 2, 2, 2, 2, 2, 2, 2, 2, 2, 2, 2, 2, 2, 2, 2, 2, 2, 2, 2, 2, 2, 2, 2, 2, 2, 2, 2, 2, 2, 2, 2, 2, 0, 4, 0, 0, 2, 0, 2, 2, 2, 0, 2, 2, 2, 2, 0, 2, 2, 2, 2, 0, 2, 2, 2, 2, 0, 0, 0, 0, 2, 0, 2, 2, 2, 0, 2, 2, 2, 2, 0, 2, 2, 2, 2, 0, 2, 2, 2, 2, 4, 0])
me_cube_000.materials.append(mat_white)
me_cube_000.materials.append(mat_grey)
me_cube_000.materials.append(mat_roof)
me_cube_000.materials.append(mat_door)
me_cube_000.materials.append(mat_window)
me_cube_000.use_remesh_preserve_volume = False
me_cube_000.use_remesh_preserve_attributes = False
me_cube_000.use_mirror_vertex_groups = False
me_cube_000.update()
me_cube_003 = bpy.data.meshes.new('Cube.003')
me_cube_003.from_pydata([(-1.0, -0.5, 0.0), (-1.0, -0.15, 1.487), (-1.0, 0.5, 0.0), (-1.0, 0.15, 1.487), (1.0, -0.5, 0.0), (1.0, -0.15, 1.487), (1.0, 0.5, 0.0), (1.0, 0.15, 1.487), (-1.0, 0.0, 2.4), (1.0, 0.0, 2.4), (-1.0, 0.15, 0.8189), (-1.0, -0.15, 0.8189), (-1.0, -0.5, 2.0), (-1.0, 0.5, 2.0), (0.6979, 0.5, 1.698), (1.0, -0.15, 0.8189), (1.0, 0.15, 0.8189), (1.0, -0.5, 2.0), (-0.96, -0.15, 0.8189), (-0.96, -0.15, 1.487), (-0.96, 0.15, 1.487), (-0.96, 0.15, 0.8189), (0.96, 0.15, 0.8189), (0.96, 0.15, 1.487), (0.96, -0.15, 1.487), (0.96, -0.15, 0.8189), (0.0, 0.5, 0.0), (0.3021, 0.5, 1.698), (0.0, -0.5, 0.0), (0.0, -0.5, 2.0), (0.0, 0.5, 2.0), (1.0, 0.5, 2.0), (0.6979, 0.46, 0.0), (0.6979, 0.5, 0.0), (0.3021, 0.5, 0.0), (0.3021, 0.46, 0.0), (0.3021, 0.46, 1.698), (0.6979, 0.46, 1.698), (0.65, -0.5, 0.8189), (0.65, -0.5, 1.487), (0.35, -0.5, 1.487), (0.35, -0.5, 0.8189), (-0.35, -0.5, 0.8189), (-0.35, -0.5, 1.487), (-0.65, -0.5, 1.487), (-0.65, -0.5, 0.8189), (0.65, -0.46, 0.8189), (0.65, -0.46, 1.487), (0.35, -0.46, 1.487), (0.35, -0.46, 0.8189), (-0.35, -0.46, 0.8189), (-0.35, -0.46, 1.487), (-0.65, -0.46, 1.487), (-0.65, -0.46, 0.8189), (0.0, 0.5, 1.698), (0.0006422, 0.5, 1.487), (0.0006422, 0.5, 0.8189), (0.2193, 0.5, 1.487), (0.2193, 0.5, 0.8189), (0.0, 0.5, 1.698), (0.0, 0.5, 0.0), (0.3021, 0.5, 1.698), (0.3021, 0.5, 0.0), (-0.01292, 0.4451, 1.124), (0.0006422, 0.46, 1.487), (0.0006422, 0.46, 0.8189), (0.2193, 0.46, 1.487), (0.2193, 0.46, 0.8189), (0.0, 0.0, 2.4), (0.25, 0.5, 2.02), (0.5, 0.5, 2.0), (0.75, 0.5, 2.02), (-0.25, -0.5, 2.02), (-0.5, -0.5, 2.0), (-0.75, -0.5, 2.02), (0.25, 0.0, 2.42), (0.5, 0.0, 2.4), (0.75, 0.0, 2.42), (-0.75, 0.5, 2.02), (-0.5, 0.5, 2.0), (-0.25, 0.5, 2.02), (0.75, -0.5, 2.02), (0.5, -0.5, 2.0), (0.25, -0.5, 2.02), (-0.75, 0.0, 2.42), (-0.5, 0.0, 2.4), (-0.25, 0.0, 2.42)], [], [(2, 13, 78, 79, 80, 30, 54, 26), (27, 14, 37, 36), (26, 54, 59, 60), (56, 55, 64, 65), (75, 68, 29, 83), (69, 30, 68, 75), (17, 31, 9), (13, 12, 8), (11, 10, 2, 0), (1, 11, 0, 12), (10, 3, 13, 2), (7, 16, 6, 31), (16, 15, 4, 6), (15, 5, 17, 4), (5, 7, 31, 17), (3, 1, 12, 13), (18, 19, 20, 21), (1, 19, 18, 11), (3, 20, 19, 1), (10, 21, 20, 3), (11, 18, 21, 10), (22, 23, 24, 25), (7, 23, 22, 16), (5, 24, 23, 7), (15, 25, 24, 5), (16, 22, 25, 15), (14, 27, 30, 69, 70, 71, 31), (33, 14, 31, 6), (35, 36, 37, 32), (27, 54, 30), (34, 27, 36, 35), (14, 33, 32, 37), (4, 17, 39, 38), (17, 81, 82, 83, 29, 40, 39), (29, 28, 41, 40), (28, 4, 38, 41), (28, 29, 43, 42), (29, 72, 73, 74, 12, 44, 43), (12, 0, 45, 44), (0, 28, 42, 45), (46, 47, 48, 49), (39, 47, 46, 38), (40, 48, 47, 39), (41, 49, 48, 40), (38, 46, 49, 41), (50, 51, 52, 53), (43, 51, 50, 42), (44, 52, 51, 43), (45, 53, 52, 44), (42, 50, 53, 45), (54, 27, 61, 59), (34, 26, 60, 62), (27, 34, 62, 61), (55, 56, 60, 59), (58, 57, 61, 62), (56, 58, 62, 60), (57, 55, 59, 61), (64, 66, 67, 65), (55, 57, 66, 64), (57, 58, 67, 66), (58, 56, 65, 67), (74, 84, 8, 12), (84, 78, 13, 8), (68, 30, 80, 86), (86, 80, 79, 85), (85, 79, 78, 84), (29, 68, 86, 72), (72, 86, 85, 73), (73, 85, 84, 74), (31, 71, 77, 9), (71, 70, 76, 77), (70, 69, 75, 76), (9, 77, 81, 17), (77, 76, 82, 81), (76, 75, 83, 82)])
me_cube_003.polygons.foreach_set('material_index', [0, 0, 0, 0, 2, 2, 0, 0, 0, 0, 0, 0, 0, 0, 0, 0, 4, 0, 0, 0, 0, 4, 0, 0, 0, 0, 0, 0, 3, 0, 0, 0, 0, 0, 0, 0, 0, 0, 0, 0, 4, 0, 0, 0, 0, 4, 0, 0, 0, 0, 0, 0, 0, 0, 0, 0, 0, 4, 0, 0, 0, 2, 2, 2, 2, 2, 2, 2, 2, 2, 2, 2, 2, 2, 2])
me_cube_003.materials.append(mat_white)
me_cube_003.materials.append(mat_grey)
me_cube_003.materials.append(mat_roof)
me_cube_003.materials.append(mat_door)
me_cube_003.materials.append(mat_window)
me_cube_003.use_remesh_preserve_volume = False
me_cube_003.use_remesh_preserve_attributes = False
me_cube_003.use_mirror_vertex_groups = False
me_cube_003.update()

# ---- objects
ob_tower = bpy.data.objects.new('tower', me_cube_000)
ob_house = bpy.data.objects.new('house', me_cube_003)
ob_lamp = bpy.data.objects.new('Lamp', light_lamp)
ob_camera = bpy.data.objects.new('Camera', cam_camera)

# ---- transforms, parenting, visibility, modifiers, constraints
ob_tower.location = (0.0, -0.5, 0.0)
ob_tower.scale = (1.0, 1.0, 0.5)
ob_tower.lineart.crease_threshold = 0.0
ob_house.location = (0.0, -0.5, 0.0)
ob_house.scale = (1.0, 1.0, 0.5)
ob_house.lineart.crease_threshold = 0.0
ob_lamp.location = (4.076, 1.687, 5.904)
ob_lamp.rotation_euler = (0.6503, 0.05522, 1.866)
ob_lamp.lock_rotations_4d = False
ob_lamp.empty_display_type = 'ARROWS'
ob_lamp.color = (0.0, 0.0, 0.0, 0.0)
ob_lamp.lineart.crease_threshold = 0.0
_c = ob_lamp.constraints.new('TRACK_TO'); _c.name = 'AutoTrack'
ob_camera.location = (7.481, -6.508, 5.344)
ob_camera.rotation_euler = (1.109, 0.0, 0.8149)
ob_camera.lock_rotations_4d = False
ob_camera.empty_display_type = 'ARROWS'
ob_camera.color = (0.0, 0.0, 0.0, 0.0)
ob_camera.display_type = 'WIRE'
ob_camera.lineart.crease_threshold = 0.0

# ---- collection membership
col_collection_1.objects.link(ob_tower)
col_collection_1.objects.link(ob_house)
col_collection_1.objects.link(ob_lamp)
col_collection_1.objects.link(ob_camera)

# ---- scene / render settings (as saved in the file)
scene.camera = ob_camera
scene.frame_start = 1; scene.frame_end = 250; scene.frame_set(1)
scene.render.engine = 'BLENDER_EEVEE_NEXT'
scene.render.resolution_percentage = 50
scene.render.dither_intensity = 0.0
scene.cycles.use_denoising = False
scene.cycles.samples = 128
scene.cycles.sampling_pattern = 'TABULATED_SOBOL'
scene.cycles.use_adaptive_sampling = False
scene.cycles.use_light_tree = False
scene.cycles.blur_glossy = 0.0
scene.cycles.sample_clamp_indirect = 0.0
scene.view_settings.view_transform = 'Standard'
bpy.context.view_layer.update()

